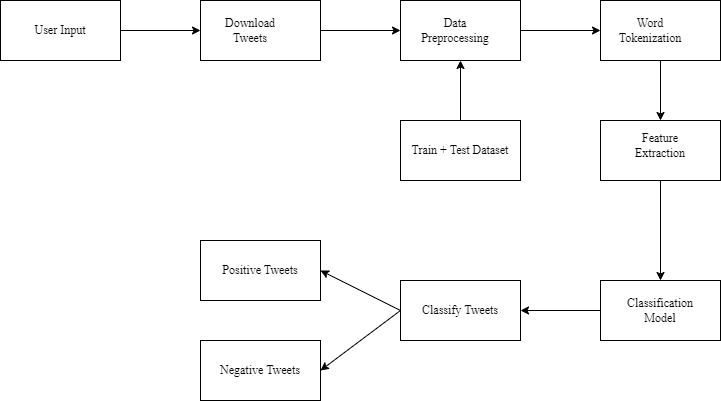

The diagram above was exported from draw.io. Its source (the exported page's mxGraphModel, read from the mxfile embedded in the PNG):
<mxGraphModel dx="1106" dy="464" grid="1" gridSize="10" guides="1" tooltips="1" connect="1" arrows="1" fold="1" page="1" pageScale="1" pageWidth="850" pageHeight="1100" math="0" shadow="0">
  <root>
    <mxCell id="0" />
    <mxCell id="1" parent="0" />
    <mxCell id="8vpH_4uPGziy0zp6mHEi-1" value="" style="rounded=0;whiteSpace=wrap;html=1;" parent="1" vertex="1">
      <mxGeometry width="120" height="60" as="geometry" />
    </mxCell>
    <mxCell id="3ujUP9zcKFign4mEYYjX-2" value="" style="edgeStyle=orthogonalEdgeStyle;rounded=0;orthogonalLoop=1;jettySize=auto;html=1;entryX=0;entryY=0.5;entryDx=0;entryDy=0;" parent="1" source="8vpH_4uPGziy0zp6mHEi-2" target="8vpH_4uPGziy0zp6mHEi-3" edge="1">
      <mxGeometry relative="1" as="geometry" />
    </mxCell>
    <mxCell id="8vpH_4uPGziy0zp6mHEi-2" value="" style="rounded=0;whiteSpace=wrap;html=1;" parent="1" vertex="1">
      <mxGeometry x="200" width="120" height="60" as="geometry" />
    </mxCell>
    <mxCell id="3ujUP9zcKFign4mEYYjX-3" value="" style="edgeStyle=orthogonalEdgeStyle;rounded=0;orthogonalLoop=1;jettySize=auto;html=1;entryX=0;entryY=0.5;entryDx=0;entryDy=0;" parent="1" source="8vpH_4uPGziy0zp6mHEi-3" target="8vpH_4uPGziy0zp6mHEi-4" edge="1">
      <mxGeometry relative="1" as="geometry" />
    </mxCell>
    <mxCell id="8vpH_4uPGziy0zp6mHEi-3" value="" style="rounded=0;whiteSpace=wrap;html=1;" parent="1" vertex="1">
      <mxGeometry x="400" width="120" height="60" as="geometry" />
    </mxCell>
    <mxCell id="8vpH_4uPGziy0zp6mHEi-4" value="" style="rounded=0;whiteSpace=wrap;html=1;" parent="1" vertex="1">
      <mxGeometry x="600" width="120" height="60" as="geometry" />
    </mxCell>
    <mxCell id="8vpH_4uPGziy0zp6mHEi-5" value="&lt;font face=&quot;Times New Roman&quot;&gt;Train + Test Dataset&lt;/font&gt;" style="rounded=0;whiteSpace=wrap;html=1;" parent="1" vertex="1">
      <mxGeometry x="400" y="120" width="120" height="60" as="geometry" />
    </mxCell>
    <mxCell id="8vpH_4uPGziy0zp6mHEi-6" value="" style="rounded=0;whiteSpace=wrap;html=1;" parent="1" vertex="1">
      <mxGeometry x="600" y="120" width="120" height="60" as="geometry" />
    </mxCell>
    <mxCell id="8vpH_4uPGziy0zp6mHEi-7" value="&lt;font face=&quot;Times New Roman&quot;&gt;Positive Tweets&lt;/font&gt;" style="rounded=0;whiteSpace=wrap;html=1;" parent="1" vertex="1">
      <mxGeometry x="200" y="240" width="120" height="60" as="geometry" />
    </mxCell>
    <mxCell id="8vpH_4uPGziy0zp6mHEi-8" value="&lt;font face=&quot;Times New Roman&quot;&gt;Negative Tweets&lt;/font&gt;" style="rounded=0;whiteSpace=wrap;html=1;" parent="1" vertex="1">
      <mxGeometry x="200" y="340" width="120" height="60" as="geometry" />
    </mxCell>
    <mxCell id="8vpH_4uPGziy0zp6mHEi-9" value="&lt;font face=&quot;Times New Roman&quot;&gt;Classify Tweets&lt;/font&gt;" style="rounded=0;whiteSpace=wrap;html=1;" parent="1" vertex="1">
      <mxGeometry x="400" y="280" width="120" height="60" as="geometry" />
    </mxCell>
    <mxCell id="3ujUP9zcKFign4mEYYjX-10" value="" style="edgeStyle=orthogonalEdgeStyle;rounded=0;orthogonalLoop=1;jettySize=auto;html=1;" parent="1" source="8vpH_4uPGziy0zp6mHEi-10" target="8vpH_4uPGziy0zp6mHEi-9" edge="1">
      <mxGeometry relative="1" as="geometry" />
    </mxCell>
    <mxCell id="8vpH_4uPGziy0zp6mHEi-10" value="" style="rounded=0;whiteSpace=wrap;html=1;" parent="1" vertex="1">
      <mxGeometry x="600" y="280" width="120" height="60" as="geometry" />
    </mxCell>
    <mxCell id="IX_BGvKaYA6ZFUzm63SX-1" value="&lt;font style=&quot;font-size: 12px;&quot; face=&quot;Times New Roman&quot;&gt;User Input&lt;/font&gt;" style="text;html=1;strokeColor=none;fillColor=none;align=center;verticalAlign=middle;whiteSpace=wrap;rounded=0;" parent="1" vertex="1">
      <mxGeometry x="30" y="15" width="60" height="30" as="geometry" />
    </mxCell>
    <mxCell id="IX_BGvKaYA6ZFUzm63SX-3" value="&lt;font face=&quot;Times New Roman&quot;&gt;Download Tweets&lt;/font&gt;" style="text;html=1;strokeColor=none;fillColor=none;align=center;verticalAlign=middle;whiteSpace=wrap;rounded=0;" parent="1" vertex="1">
      <mxGeometry x="220" y="15" width="60" height="30" as="geometry" />
    </mxCell>
    <mxCell id="IX_BGvKaYA6ZFUzm63SX-4" value="&lt;div style=&quot;&quot;&gt;&lt;span style=&quot;font-family: &amp;quot;Times New Roman&amp;quot;; background-color: initial;&quot;&gt;Data Preprocessing&lt;/span&gt;&lt;/div&gt;" style="text;html=1;strokeColor=none;fillColor=none;align=center;verticalAlign=middle;whiteSpace=wrap;rounded=0;" parent="1" vertex="1">
      <mxGeometry x="425" y="15" width="60" height="30" as="geometry" />
    </mxCell>
    <mxCell id="IX_BGvKaYA6ZFUzm63SX-5" value="&lt;font face=&quot;Times New Roman&quot;&gt;Word Tokenization&lt;/font&gt;" style="text;html=1;strokeColor=none;fillColor=none;align=center;verticalAlign=middle;whiteSpace=wrap;rounded=0;" parent="1" vertex="1">
      <mxGeometry x="620" y="15" width="60" height="30" as="geometry" />
    </mxCell>
    <mxCell id="IX_BGvKaYA6ZFUzm63SX-6" value="&lt;font face=&quot;Times New Roman&quot;&gt;Feature Extraction&lt;/font&gt;" style="text;html=1;strokeColor=none;fillColor=none;align=center;verticalAlign=middle;whiteSpace=wrap;rounded=0;" parent="1" vertex="1">
      <mxGeometry x="630" y="130" width="60" height="30" as="geometry" />
    </mxCell>
    <mxCell id="IX_BGvKaYA6ZFUzm63SX-7" value="&lt;font face=&quot;Times New Roman&quot;&gt;Classification Model&lt;/font&gt;" style="text;html=1;strokeColor=none;fillColor=none;align=center;verticalAlign=middle;whiteSpace=wrap;rounded=0;" parent="1" vertex="1">
      <mxGeometry x="630" y="295" width="60" height="30" as="geometry" />
    </mxCell>
    <mxCell id="3ujUP9zcKFign4mEYYjX-1" value="" style="endArrow=classic;html=1;rounded=0;entryX=0;entryY=0.5;entryDx=0;entryDy=0;exitX=1;exitY=0.5;exitDx=0;exitDy=0;" parent="1" source="8vpH_4uPGziy0zp6mHEi-1" target="8vpH_4uPGziy0zp6mHEi-2" edge="1">
      <mxGeometry width="50" height="50" relative="1" as="geometry">
        <mxPoint x="120" y="45" as="sourcePoint" />
        <mxPoint x="170" y="-5" as="targetPoint" />
      </mxGeometry>
    </mxCell>
    <mxCell id="3ujUP9zcKFign4mEYYjX-11" value="" style="endArrow=classic;html=1;rounded=0;entryX=0.5;entryY=1;entryDx=0;entryDy=0;exitX=0.5;exitY=0;exitDx=0;exitDy=0;" parent="1" source="8vpH_4uPGziy0zp6mHEi-5" target="8vpH_4uPGziy0zp6mHEi-3" edge="1">
      <mxGeometry width="50" height="50" relative="1" as="geometry">
        <mxPoint x="435" y="130" as="sourcePoint" />
        <mxPoint x="485" y="80" as="targetPoint" />
      </mxGeometry>
    </mxCell>
    <mxCell id="3ujUP9zcKFign4mEYYjX-12" value="" style="endArrow=classic;html=1;rounded=0;entryX=1;entryY=0.5;entryDx=0;entryDy=0;exitX=0;exitY=0.5;exitDx=0;exitDy=0;" parent="1" source="8vpH_4uPGziy0zp6mHEi-9" target="8vpH_4uPGziy0zp6mHEi-7" edge="1">
      <mxGeometry width="50" height="50" relative="1" as="geometry">
        <mxPoint x="400" y="320" as="sourcePoint" />
        <mxPoint x="450" y="270" as="targetPoint" />
      </mxGeometry>
    </mxCell>
    <mxCell id="3ujUP9zcKFign4mEYYjX-14" value="" style="endArrow=classic;html=1;rounded=0;entryX=0.5;entryY=0;entryDx=0;entryDy=0;exitX=0.5;exitY=1;exitDx=0;exitDy=0;" parent="1" source="8vpH_4uPGziy0zp6mHEi-4" target="8vpH_4uPGziy0zp6mHEi-6" edge="1">
      <mxGeometry width="50" height="50" relative="1" as="geometry">
        <mxPoint x="470" y="130" as="sourcePoint" />
        <mxPoint x="470" y="70" as="targetPoint" />
      </mxGeometry>
    </mxCell>
    <mxCell id="3ujUP9zcKFign4mEYYjX-16" value="" style="endArrow=classic;html=1;rounded=0;exitX=0.5;exitY=1;exitDx=0;exitDy=0;entryX=0.5;entryY=0;entryDx=0;entryDy=0;" parent="1" source="8vpH_4uPGziy0zp6mHEi-6" target="8vpH_4uPGziy0zp6mHEi-10" edge="1">
      <mxGeometry width="50" height="50" relative="1" as="geometry">
        <mxPoint x="670" y="70" as="sourcePoint" />
        <mxPoint x="660" y="270" as="targetPoint" />
      </mxGeometry>
    </mxCell>
    <mxCell id="3ujUP9zcKFign4mEYYjX-17" value="" style="endArrow=classic;html=1;rounded=0;entryX=1;entryY=0.5;entryDx=0;entryDy=0;exitX=0;exitY=0.5;exitDx=0;exitDy=0;" parent="1" source="8vpH_4uPGziy0zp6mHEi-9" target="8vpH_4uPGziy0zp6mHEi-8" edge="1">
      <mxGeometry width="50" height="50" relative="1" as="geometry">
        <mxPoint x="410" y="320" as="sourcePoint" />
        <mxPoint x="330" y="280" as="targetPoint" />
      </mxGeometry>
    </mxCell>
  </root>
</mxGraphModel>